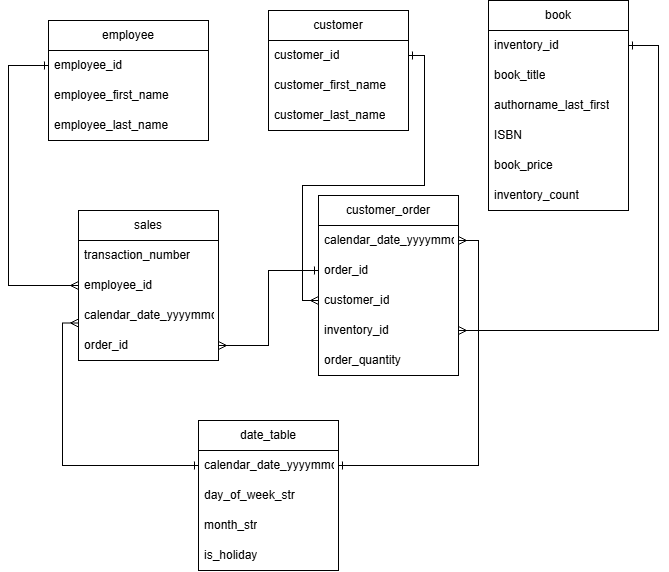

The diagram above was exported from draw.io. Its source (the exported page's mxGraphModel, read from the mxfile embedded in the PNG):
<mxGraphModel dx="1090" dy="651" grid="1" gridSize="10" guides="1" tooltips="1" connect="1" arrows="1" fold="1" page="1" pageScale="1" pageWidth="850" pageHeight="1100" math="0" shadow="0">
  <root>
    <mxCell id="0" />
    <mxCell id="1" parent="0" />
    <mxCell id="bBdk7JjhsqKGXBD9sxgl-1" parent="1" style="swimlane;fontStyle=0;childLayout=stackLayout;horizontal=1;startSize=30;horizontalStack=0;resizeParent=1;resizeParentMax=0;resizeLast=0;collapsible=1;marginBottom=0;whiteSpace=wrap;html=1;" value="customer_order" vertex="1">
      <mxGeometry height="180" width="140" x="420" y="205" as="geometry">
        <mxRectangle height="30" width="70" x="320" y="180" as="alternateBounds" />
      </mxGeometry>
    </mxCell>
    <mxCell id="bBdk7JjhsqKGXBD9sxgl-2" parent="bBdk7JjhsqKGXBD9sxgl-1" style="text;strokeColor=none;fillColor=none;align=left;verticalAlign=middle;spacingLeft=4;spacingRight=4;overflow=hidden;points=[[0,0.5],[1,0.5]];portConstraint=eastwest;rotatable=0;whiteSpace=wrap;html=1;" value="calendar_date_yyyymmdd" vertex="1">
      <mxGeometry height="30" width="140" y="30" as="geometry" />
    </mxCell>
    <mxCell id="LHs4e8YWbGx0d3csQGs3-28" parent="bBdk7JjhsqKGXBD9sxgl-1" style="text;strokeColor=none;fillColor=none;align=left;verticalAlign=middle;spacingLeft=4;spacingRight=4;overflow=hidden;points=[[0,0.5],[1,0.5]];portConstraint=eastwest;rotatable=0;whiteSpace=wrap;html=1;" value="order_id" vertex="1">
      <mxGeometry height="30" width="140" y="60" as="geometry" />
    </mxCell>
    <mxCell id="bBdk7JjhsqKGXBD9sxgl-3" parent="bBdk7JjhsqKGXBD9sxgl-1" style="text;strokeColor=none;fillColor=none;align=left;verticalAlign=middle;spacingLeft=4;spacingRight=4;overflow=hidden;points=[[0,0.5],[1,0.5]];portConstraint=eastwest;rotatable=0;whiteSpace=wrap;html=1;" value="customer_id" vertex="1">
      <mxGeometry height="30" width="140" y="90" as="geometry" />
    </mxCell>
    <mxCell id="bBdk7JjhsqKGXBD9sxgl-4" parent="bBdk7JjhsqKGXBD9sxgl-1" style="text;strokeColor=none;fillColor=none;align=left;verticalAlign=middle;spacingLeft=4;spacingRight=4;overflow=hidden;points=[[0,0.5],[1,0.5]];portConstraint=eastwest;rotatable=0;whiteSpace=wrap;html=1;" value="inventory_id" vertex="1">
      <mxGeometry height="30" width="140" y="120" as="geometry" />
    </mxCell>
    <mxCell id="bBdk7JjhsqKGXBD9sxgl-7" parent="bBdk7JjhsqKGXBD9sxgl-1" style="text;strokeColor=none;fillColor=none;align=left;verticalAlign=middle;spacingLeft=4;spacingRight=4;overflow=hidden;points=[[0,0.5],[1,0.5]];portConstraint=eastwest;rotatable=0;whiteSpace=wrap;html=1;" value="order_quantity" vertex="1">
      <mxGeometry height="30" width="140" y="150" as="geometry" />
    </mxCell>
    <mxCell id="bBdk7JjhsqKGXBD9sxgl-8" parent="1" style="swimlane;fontStyle=0;childLayout=stackLayout;horizontal=1;startSize=30;horizontalStack=0;resizeParent=1;resizeParentMax=0;resizeLast=0;collapsible=1;marginBottom=0;whiteSpace=wrap;html=1;" value="employee" vertex="1">
      <mxGeometry height="120" width="160" x="150" y="30" as="geometry" />
    </mxCell>
    <mxCell id="bBdk7JjhsqKGXBD9sxgl-9" parent="bBdk7JjhsqKGXBD9sxgl-8" style="text;strokeColor=none;fillColor=none;align=left;verticalAlign=middle;spacingLeft=4;spacingRight=4;overflow=hidden;points=[[0,0.5],[1,0.5]];portConstraint=eastwest;rotatable=0;whiteSpace=wrap;html=1;" value="employee_id" vertex="1">
      <mxGeometry height="30" width="160" y="30" as="geometry" />
    </mxCell>
    <mxCell id="bBdk7JjhsqKGXBD9sxgl-10" parent="bBdk7JjhsqKGXBD9sxgl-8" style="text;strokeColor=none;fillColor=none;align=left;verticalAlign=middle;spacingLeft=4;spacingRight=4;overflow=hidden;points=[[0,0.5],[1,0.5]];portConstraint=eastwest;rotatable=0;whiteSpace=wrap;html=1;" value="employee_first_name" vertex="1">
      <mxGeometry height="30" width="160" y="60" as="geometry" />
    </mxCell>
    <mxCell id="bBdk7JjhsqKGXBD9sxgl-11" parent="bBdk7JjhsqKGXBD9sxgl-8" style="text;strokeColor=none;fillColor=none;align=left;verticalAlign=middle;spacingLeft=4;spacingRight=4;overflow=hidden;points=[[0,0.5],[1,0.5]];portConstraint=eastwest;rotatable=0;whiteSpace=wrap;html=1;" value="employee_last_name" vertex="1">
      <mxGeometry height="30" width="160" y="90" as="geometry" />
    </mxCell>
    <mxCell id="LHs4e8YWbGx0d3csQGs3-1" parent="1" style="swimlane;fontStyle=0;childLayout=stackLayout;horizontal=1;startSize=30;horizontalStack=0;resizeParent=1;resizeParentMax=0;resizeLast=0;collapsible=1;marginBottom=0;whiteSpace=wrap;html=1;" value="customer" vertex="1">
      <mxGeometry height="120" width="140" x="370" y="20" as="geometry" />
    </mxCell>
    <mxCell id="LHs4e8YWbGx0d3csQGs3-2" parent="LHs4e8YWbGx0d3csQGs3-1" style="text;strokeColor=none;fillColor=none;align=left;verticalAlign=middle;spacingLeft=4;spacingRight=4;overflow=hidden;points=[[0,0.5],[1,0.5]];portConstraint=eastwest;rotatable=0;whiteSpace=wrap;html=1;" value="customer_id" vertex="1">
      <mxGeometry height="30" width="140" y="30" as="geometry" />
    </mxCell>
    <mxCell id="LHs4e8YWbGx0d3csQGs3-3" parent="LHs4e8YWbGx0d3csQGs3-1" style="text;strokeColor=none;fillColor=none;align=left;verticalAlign=middle;spacingLeft=4;spacingRight=4;overflow=hidden;points=[[0,0.5],[1,0.5]];portConstraint=eastwest;rotatable=0;whiteSpace=wrap;html=1;" value="customer_first_name" vertex="1">
      <mxGeometry height="30" width="140" y="60" as="geometry" />
    </mxCell>
    <mxCell id="LHs4e8YWbGx0d3csQGs3-4" parent="LHs4e8YWbGx0d3csQGs3-1" style="text;strokeColor=none;fillColor=none;align=left;verticalAlign=middle;spacingLeft=4;spacingRight=4;overflow=hidden;points=[[0,0.5],[1,0.5]];portConstraint=eastwest;rotatable=0;whiteSpace=wrap;html=1;" value="customer_last_name" vertex="1">
      <mxGeometry height="30" width="140" y="90" as="geometry" />
    </mxCell>
    <mxCell id="LHs4e8YWbGx0d3csQGs3-5" parent="1" style="swimlane;fontStyle=0;childLayout=stackLayout;horizontal=1;startSize=30;horizontalStack=0;resizeParent=1;resizeParentMax=0;resizeLast=0;collapsible=1;marginBottom=0;whiteSpace=wrap;html=1;" value="sales" vertex="1">
      <mxGeometry height="150" width="140" x="180" y="220" as="geometry" />
    </mxCell>
    <mxCell id="LHs4e8YWbGx0d3csQGs3-6" parent="LHs4e8YWbGx0d3csQGs3-5" style="text;strokeColor=none;fillColor=none;align=left;verticalAlign=middle;spacingLeft=4;spacingRight=4;overflow=hidden;points=[[0,0.5],[1,0.5]];portConstraint=eastwest;rotatable=0;whiteSpace=wrap;html=1;" value="transaction_number" vertex="1">
      <mxGeometry height="30" width="140" y="30" as="geometry" />
    </mxCell>
    <mxCell id="LHs4e8YWbGx0d3csQGs3-22" parent="LHs4e8YWbGx0d3csQGs3-5" style="text;strokeColor=none;fillColor=none;align=left;verticalAlign=middle;spacingLeft=4;spacingRight=4;overflow=hidden;points=[[0,0.5],[1,0.5]];portConstraint=eastwest;rotatable=0;whiteSpace=wrap;html=1;" value="employee_id" vertex="1">
      <mxGeometry height="30" width="140" y="60" as="geometry" />
    </mxCell>
    <mxCell id="LHs4e8YWbGx0d3csQGs3-7" parent="LHs4e8YWbGx0d3csQGs3-5" style="text;strokeColor=none;fillColor=none;align=left;verticalAlign=middle;spacingLeft=4;spacingRight=4;overflow=hidden;points=[[0,0.5],[1,0.5]];portConstraint=eastwest;rotatable=0;whiteSpace=wrap;html=1;" value="calendar_date_yyyymmdd" vertex="1">
      <mxGeometry height="30" width="140" y="90" as="geometry" />
    </mxCell>
    <mxCell id="LHs4e8YWbGx0d3csQGs3-29" parent="LHs4e8YWbGx0d3csQGs3-5" style="text;strokeColor=none;fillColor=none;align=left;verticalAlign=middle;spacingLeft=4;spacingRight=4;overflow=hidden;points=[[0,0.5],[1,0.5]];portConstraint=eastwest;rotatable=0;whiteSpace=wrap;html=1;" value="order_id" vertex="1">
      <mxGeometry height="30" width="140" y="120" as="geometry" />
    </mxCell>
    <mxCell id="LHs4e8YWbGx0d3csQGs3-9" parent="1" style="swimlane;fontStyle=0;childLayout=stackLayout;horizontal=1;startSize=30;horizontalStack=0;resizeParent=1;resizeParentMax=0;resizeLast=0;collapsible=1;marginBottom=0;whiteSpace=wrap;html=1;" value="book" vertex="1">
      <mxGeometry height="210" width="140" x="590" y="10" as="geometry" />
    </mxCell>
    <mxCell id="LHs4e8YWbGx0d3csQGs3-10" parent="LHs4e8YWbGx0d3csQGs3-9" style="text;strokeColor=none;fillColor=none;align=left;verticalAlign=middle;spacingLeft=4;spacingRight=4;overflow=hidden;points=[[0,0.5],[1,0.5]];portConstraint=eastwest;rotatable=0;whiteSpace=wrap;html=1;" value="inventory_id" vertex="1">
      <mxGeometry height="30" width="140" y="30" as="geometry" />
    </mxCell>
    <mxCell id="LHs4e8YWbGx0d3csQGs3-25" parent="LHs4e8YWbGx0d3csQGs3-9" style="text;strokeColor=none;fillColor=none;align=left;verticalAlign=middle;spacingLeft=4;spacingRight=4;overflow=hidden;points=[[0,0.5],[1,0.5]];portConstraint=eastwest;rotatable=0;whiteSpace=wrap;html=1;" value="book_title" vertex="1">
      <mxGeometry height="30" width="140" y="60" as="geometry" />
    </mxCell>
    <mxCell id="LHs4e8YWbGx0d3csQGs3-26" parent="LHs4e8YWbGx0d3csQGs3-9" style="text;strokeColor=none;fillColor=none;align=left;verticalAlign=middle;spacingLeft=4;spacingRight=4;overflow=hidden;points=[[0,0.5],[1,0.5]];portConstraint=eastwest;rotatable=0;whiteSpace=wrap;html=1;" value="authorname_last_first" vertex="1">
      <mxGeometry height="30" width="140" y="90" as="geometry" />
    </mxCell>
    <mxCell id="LHs4e8YWbGx0d3csQGs3-11" parent="LHs4e8YWbGx0d3csQGs3-9" style="text;strokeColor=none;fillColor=none;align=left;verticalAlign=middle;spacingLeft=4;spacingRight=4;overflow=hidden;points=[[0,0.5],[1,0.5]];portConstraint=eastwest;rotatable=0;whiteSpace=wrap;html=1;" value="ISBN" vertex="1">
      <mxGeometry height="30" width="140" y="120" as="geometry" />
    </mxCell>
    <mxCell id="LHs4e8YWbGx0d3csQGs3-12" parent="LHs4e8YWbGx0d3csQGs3-9" style="text;strokeColor=none;fillColor=none;align=left;verticalAlign=middle;spacingLeft=4;spacingRight=4;overflow=hidden;points=[[0,0.5],[1,0.5]];portConstraint=eastwest;rotatable=0;whiteSpace=wrap;html=1;" value="book_price" vertex="1">
      <mxGeometry height="30" width="140" y="150" as="geometry" />
    </mxCell>
    <mxCell id="LHs4e8YWbGx0d3csQGs3-19" parent="LHs4e8YWbGx0d3csQGs3-9" style="text;strokeColor=none;fillColor=none;align=left;verticalAlign=middle;spacingLeft=4;spacingRight=4;overflow=hidden;points=[[0,0.5],[1,0.5]];portConstraint=eastwest;rotatable=0;whiteSpace=wrap;html=1;" value="inventory_count" vertex="1">
      <mxGeometry height="30" width="140" y="180" as="geometry" />
    </mxCell>
    <mxCell id="LHs4e8YWbGx0d3csQGs3-31" edge="1" parent="1" source="LHs4e8YWbGx0d3csQGs3-14" style="edgeStyle=orthogonalEdgeStyle;rounded=0;orthogonalLoop=1;jettySize=auto;html=1;exitX=1;exitY=0.5;exitDx=0;exitDy=0;entryX=1;entryY=0.5;entryDx=0;entryDy=0;defaultLabelBackgroundColor=page;flowAnimation=0;curved=0;startArrow=ERone;startFill=0;endArrow=ERmany;endFill=0;" target="bBdk7JjhsqKGXBD9sxgl-2">
      <mxGeometry relative="1" as="geometry">
        <Array as="points">
          <mxPoint x="580" y="475" />
          <mxPoint x="580" y="250" />
        </Array>
      </mxGeometry>
    </mxCell>
    <mxCell id="LHs4e8YWbGx0d3csQGs3-13" parent="1" style="swimlane;fontStyle=0;childLayout=stackLayout;horizontal=1;startSize=30;horizontalStack=0;resizeParent=1;resizeParentMax=0;resizeLast=0;collapsible=1;marginBottom=0;whiteSpace=wrap;html=1;" value="date_table" vertex="1">
      <mxGeometry height="150" width="140" x="300" y="430" as="geometry" />
    </mxCell>
    <mxCell id="LHs4e8YWbGx0d3csQGs3-14" parent="LHs4e8YWbGx0d3csQGs3-13" style="text;strokeColor=none;fillColor=none;align=left;verticalAlign=middle;spacingLeft=4;spacingRight=4;overflow=hidden;points=[[0,0.5],[1,0.5]];portConstraint=eastwest;rotatable=0;whiteSpace=wrap;html=1;" value="calendar_date_yyyymmdd" vertex="1">
      <mxGeometry height="30" width="140" y="30" as="geometry" />
    </mxCell>
    <mxCell id="LHs4e8YWbGx0d3csQGs3-15" parent="LHs4e8YWbGx0d3csQGs3-13" style="text;strokeColor=none;fillColor=none;align=left;verticalAlign=middle;spacingLeft=4;spacingRight=4;overflow=hidden;points=[[0,0.5],[1,0.5]];portConstraint=eastwest;rotatable=0;whiteSpace=wrap;html=1;" value="day_of_week_str" vertex="1">
      <mxGeometry height="30" width="140" y="60" as="geometry" />
    </mxCell>
    <mxCell id="LHs4e8YWbGx0d3csQGs3-16" parent="LHs4e8YWbGx0d3csQGs3-13" style="text;strokeColor=none;fillColor=none;align=left;verticalAlign=middle;spacingLeft=4;spacingRight=4;overflow=hidden;points=[[0,0.5],[1,0.5]];portConstraint=eastwest;rotatable=0;whiteSpace=wrap;html=1;" value="month_str" vertex="1">
      <mxGeometry height="30" width="140" y="90" as="geometry" />
    </mxCell>
    <mxCell id="LHs4e8YWbGx0d3csQGs3-27" parent="LHs4e8YWbGx0d3csQGs3-13" style="text;strokeColor=none;fillColor=none;align=left;verticalAlign=middle;spacingLeft=4;spacingRight=4;overflow=hidden;points=[[0,0.5],[1,0.5]];portConstraint=eastwest;rotatable=0;whiteSpace=wrap;html=1;" value="is_holiday" vertex="1">
      <mxGeometry height="30" width="140" y="120" as="geometry" />
    </mxCell>
    <mxCell id="LHs4e8YWbGx0d3csQGs3-32" edge="1" parent="1" source="LHs4e8YWbGx0d3csQGs3-5" style="endArrow=ERone;html=1;rounded=0;defaultLabelBackgroundColor=page;entryX=0;entryY=0.5;entryDx=0;entryDy=0;exitX=0;exitY=0.75;exitDx=0;exitDy=0;edgeStyle=orthogonalEdgeStyle;curved=0;startArrow=ERmany;startFill=0;endFill=0;" target="LHs4e8YWbGx0d3csQGs3-14" value="">
      <mxGeometry height="50" relative="1" width="50" as="geometry">
        <Array as="points">
          <mxPoint x="164" y="333" />
          <mxPoint x="164" y="475" />
        </Array>
        <mxPoint x="180" y="320" as="sourcePoint" />
        <mxPoint x="420" y="230" as="targetPoint" />
      </mxGeometry>
    </mxCell>
    <mxCell id="LHs4e8YWbGx0d3csQGs3-33" edge="1" parent="1" source="bBdk7JjhsqKGXBD9sxgl-1" style="endArrow=ERone;html=1;rounded=0;defaultLabelBackgroundColor=page;entryX=1;entryY=0.5;entryDx=0;entryDy=0;exitX=1;exitY=0.75;exitDx=0;exitDy=0;edgeStyle=orthogonalEdgeStyle;curved=0;startArrow=ERmany;startFill=0;endFill=0;" target="LHs4e8YWbGx0d3csQGs3-10" value="">
      <mxGeometry height="50" relative="1" width="50" x="-0.069" as="geometry">
        <Array as="points">
          <mxPoint x="760" y="340" />
          <mxPoint x="760" y="55" />
        </Array>
        <mxPoint x="370" y="280" as="sourcePoint" />
        <mxPoint x="420" y="230" as="targetPoint" />
      </mxGeometry>
    </mxCell>
    <mxCell id="LHs4e8YWbGx0d3csQGs3-34" edge="1" parent="1" source="LHs4e8YWbGx0d3csQGs3-2" style="endArrow=ERmany;html=1;rounded=0;defaultLabelBackgroundColor=page;exitX=1;exitY=0.5;exitDx=0;exitDy=0;entryX=0;entryY=0.5;entryDx=0;entryDy=0;edgeStyle=orthogonalEdgeStyle;curved=0;startArrow=ERone;startFill=0;endFill=0;" target="bBdk7JjhsqKGXBD9sxgl-3" value="">
      <mxGeometry height="50" relative="1" width="50" as="geometry">
        <Array as="points">
          <mxPoint x="526" y="65" />
          <mxPoint x="526" y="195" />
          <mxPoint x="404" y="195" />
          <mxPoint x="404" y="310" />
        </Array>
        <mxPoint x="370" y="280" as="sourcePoint" />
        <mxPoint x="420" y="230" as="targetPoint" />
      </mxGeometry>
    </mxCell>
    <mxCell id="LHs4e8YWbGx0d3csQGs3-35" edge="1" parent="1" source="bBdk7JjhsqKGXBD9sxgl-9" style="endArrow=ERmany;html=1;rounded=0;defaultLabelBackgroundColor=page;entryX=0;entryY=0.5;entryDx=0;entryDy=0;exitX=0;exitY=0.5;exitDx=0;exitDy=0;edgeStyle=orthogonalEdgeStyle;curved=0;startArrow=ERone;startFill=0;endFill=0;" target="LHs4e8YWbGx0d3csQGs3-22" value="">
      <mxGeometry height="50" relative="1" width="50" x="0.2787" as="geometry">
        <Array as="points">
          <mxPoint x="110" y="75" />
          <mxPoint x="110" y="295" />
        </Array>
        <mxPoint x="370" y="280" as="sourcePoint" />
        <mxPoint x="420" y="230" as="targetPoint" />
      </mxGeometry>
    </mxCell>
    <mxCell id="LHs4e8YWbGx0d3csQGs3-36" edge="1" parent="1" source="LHs4e8YWbGx0d3csQGs3-29" style="endArrow=ERone;html=1;rounded=0;defaultLabelBackgroundColor=page;entryX=0;entryY=0.5;entryDx=0;entryDy=0;exitX=1;exitY=0.5;exitDx=0;exitDy=0;edgeStyle=orthogonalEdgeStyle;curved=0;startArrow=ERmany;startFill=0;endFill=0;" target="LHs4e8YWbGx0d3csQGs3-28" value="">
      <mxGeometry height="50" relative="1" width="50" as="geometry">
        <Array as="points">
          <mxPoint x="370" y="355" />
          <mxPoint x="370" y="280" />
        </Array>
        <mxPoint x="370" y="280" as="sourcePoint" />
        <mxPoint x="420" y="230" as="targetPoint" />
      </mxGeometry>
    </mxCell>
  </root>
</mxGraphModel>